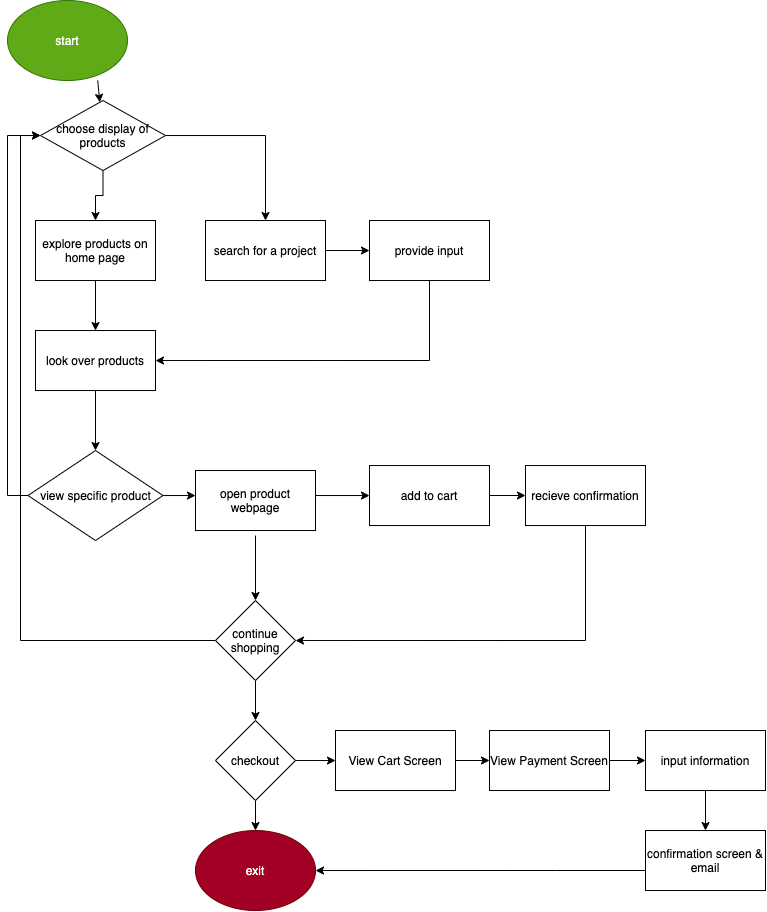

The diagram above was exported from draw.io. Its source (the exported page's mxGraphModel, read from the mxfile embedded in the PNG):
<mxGraphModel dx="900" dy="1175" grid="1" gridSize="10" guides="1" tooltips="1" connect="1" arrows="1" fold="1" page="1" pageScale="1" pageWidth="827" pageHeight="1169" math="0" shadow="0">
  <root>
    <mxCell id="0" />
    <mxCell id="1" parent="0" />
    <mxCell id="10" value="" style="edgeStyle=none;rounded=0;orthogonalLoop=1;jettySize=auto;html=1;" edge="1" parent="1" target="4">
      <mxGeometry relative="1" as="geometry">
        <mxPoint x="110.22069963047988" y="90.00259334863588" as="sourcePoint" />
      </mxGeometry>
    </mxCell>
    <mxCell id="2" value="start" style="ellipse;whiteSpace=wrap;html=1;fillColor=#60a917;strokeColor=#2D7600;fontColor=#ffffff;" vertex="1" parent="1">
      <mxGeometry x="20" y="10" width="120" height="80" as="geometry" />
    </mxCell>
    <mxCell id="8" style="edgeStyle=orthogonalEdgeStyle;rounded=0;orthogonalLoop=1;jettySize=auto;html=1;entryX=0.5;entryY=0;entryDx=0;entryDy=0;" edge="1" parent="1" source="4" target="7">
      <mxGeometry relative="1" as="geometry">
        <Array as="points">
          <mxPoint x="116" y="205.03" />
          <mxPoint x="108" y="205.03" />
        </Array>
      </mxGeometry>
    </mxCell>
    <mxCell id="9" style="edgeStyle=none;rounded=0;orthogonalLoop=1;jettySize=auto;html=1;entryX=0.5;entryY=0;entryDx=0;entryDy=0;" edge="1" parent="1" source="4" target="6">
      <mxGeometry relative="1" as="geometry">
        <Array as="points">
          <mxPoint x="278" y="145.03" />
        </Array>
      </mxGeometry>
    </mxCell>
    <mxCell id="4" value="choose display of products" style="rhombus;whiteSpace=wrap;html=1;" vertex="1" parent="1">
      <mxGeometry x="53" y="110.03" width="125" height="70" as="geometry" />
    </mxCell>
    <mxCell id="27" value="" style="edgeStyle=orthogonalEdgeStyle;rounded=0;orthogonalLoop=1;jettySize=auto;html=1;" edge="1" parent="1" source="6" target="11">
      <mxGeometry relative="1" as="geometry" />
    </mxCell>
    <mxCell id="6" value="search for a project" style="rounded=0;whiteSpace=wrap;html=1;" vertex="1" parent="1">
      <mxGeometry x="218" y="230.03" width="120" height="60" as="geometry" />
    </mxCell>
    <mxCell id="28" value="" style="edgeStyle=orthogonalEdgeStyle;rounded=0;orthogonalLoop=1;jettySize=auto;html=1;" edge="1" parent="1" source="7" target="13">
      <mxGeometry relative="1" as="geometry" />
    </mxCell>
    <mxCell id="7" value="explore products on home page" style="rounded=0;whiteSpace=wrap;html=1;" vertex="1" parent="1">
      <mxGeometry x="48" y="230.03" width="120" height="60" as="geometry" />
    </mxCell>
    <mxCell id="26" style="edgeStyle=orthogonalEdgeStyle;rounded=0;orthogonalLoop=1;jettySize=auto;html=1;entryX=1;entryY=0.5;entryDx=0;entryDy=0;" edge="1" parent="1" source="11" target="13">
      <mxGeometry relative="1" as="geometry">
        <Array as="points">
          <mxPoint x="442" y="370.03" />
        </Array>
      </mxGeometry>
    </mxCell>
    <mxCell id="11" value="provide input" style="rounded=0;whiteSpace=wrap;html=1;" vertex="1" parent="1">
      <mxGeometry x="382" y="230.03" width="120" height="60" as="geometry" />
    </mxCell>
    <mxCell id="24" style="edgeStyle=orthogonalEdgeStyle;rounded=0;orthogonalLoop=1;jettySize=auto;html=1;entryX=0.5;entryY=0;entryDx=0;entryDy=0;" edge="1" parent="1" source="13" target="14">
      <mxGeometry relative="1" as="geometry" />
    </mxCell>
    <mxCell id="13" value="look over products" style="rounded=0;whiteSpace=wrap;html=1;" vertex="1" parent="1">
      <mxGeometry x="48" y="340.03" width="120" height="60" as="geometry" />
    </mxCell>
    <mxCell id="21" value="" style="edgeStyle=none;rounded=0;orthogonalLoop=1;jettySize=auto;html=1;" edge="1" parent="1" source="14">
      <mxGeometry relative="1" as="geometry">
        <mxPoint x="208" y="505.02999999999975" as="targetPoint" />
      </mxGeometry>
    </mxCell>
    <mxCell id="23" style="edgeStyle=orthogonalEdgeStyle;rounded=0;orthogonalLoop=1;jettySize=auto;html=1;entryX=0;entryY=0.5;entryDx=0;entryDy=0;" edge="1" parent="1" source="14" target="4">
      <mxGeometry relative="1" as="geometry">
        <Array as="points">
          <mxPoint x="20" y="505.03" />
          <mxPoint x="20" y="145.03" />
        </Array>
      </mxGeometry>
    </mxCell>
    <mxCell id="14" value="view specific product" style="rhombus;whiteSpace=wrap;html=1;" vertex="1" parent="1">
      <mxGeometry x="40.5" y="460.03" width="135" height="90" as="geometry" />
    </mxCell>
    <mxCell id="29" value="" style="edgeStyle=orthogonalEdgeStyle;rounded=0;orthogonalLoop=1;jettySize=auto;html=1;" edge="1" parent="1" source="16" target="17">
      <mxGeometry relative="1" as="geometry" />
    </mxCell>
    <mxCell id="16" value="add to cart" style="rounded=0;whiteSpace=wrap;html=1;" vertex="1" parent="1">
      <mxGeometry x="382" y="475.03" width="120" height="60" as="geometry" />
    </mxCell>
    <mxCell id="32" style="edgeStyle=orthogonalEdgeStyle;rounded=0;orthogonalLoop=1;jettySize=auto;html=1;entryX=1;entryY=0.5;entryDx=0;entryDy=0;" edge="1" parent="1" source="17" target="30">
      <mxGeometry relative="1" as="geometry">
        <Array as="points">
          <mxPoint x="598" y="650.03" />
        </Array>
      </mxGeometry>
    </mxCell>
    <mxCell id="17" value="recieve confirmation" style="rounded=0;whiteSpace=wrap;html=1;" vertex="1" parent="1">
      <mxGeometry x="538" y="475.03" width="120" height="60" as="geometry" />
    </mxCell>
    <mxCell id="20" value="" style="edgeStyle=none;rounded=0;orthogonalLoop=1;jettySize=auto;html=1;" edge="1" parent="1" target="16">
      <mxGeometry relative="1" as="geometry">
        <mxPoint x="328" y="505.02999999999975" as="sourcePoint" />
      </mxGeometry>
    </mxCell>
    <mxCell id="31" value="" style="edgeStyle=orthogonalEdgeStyle;rounded=0;orthogonalLoop=1;jettySize=auto;html=1;" edge="1" parent="1" target="30">
      <mxGeometry relative="1" as="geometry">
        <mxPoint x="268" y="545.03" as="sourcePoint" />
      </mxGeometry>
    </mxCell>
    <mxCell id="35" style="edgeStyle=orthogonalEdgeStyle;rounded=0;orthogonalLoop=1;jettySize=auto;html=1;entryX=0;entryY=0.5;entryDx=0;entryDy=0;" edge="1" parent="1" source="30" target="4">
      <mxGeometry relative="1" as="geometry" />
    </mxCell>
    <mxCell id="37" value="" style="edgeStyle=orthogonalEdgeStyle;rounded=0;orthogonalLoop=1;jettySize=auto;html=1;" edge="1" parent="1" source="30" target="36">
      <mxGeometry relative="1" as="geometry" />
    </mxCell>
    <mxCell id="30" value="continue shopping" style="rhombus;whiteSpace=wrap;html=1;" vertex="1" parent="1">
      <mxGeometry x="228" y="610.03" width="80" height="80" as="geometry" />
    </mxCell>
    <mxCell id="33" value="open product webpage" style="rounded=0;whiteSpace=wrap;html=1;" vertex="1" parent="1">
      <mxGeometry x="208" y="480.03" width="120" height="60" as="geometry" />
    </mxCell>
    <mxCell id="34" style="edgeStyle=orthogonalEdgeStyle;rounded=0;orthogonalLoop=1;jettySize=auto;html=1;exitX=0.5;exitY=1;exitDx=0;exitDy=0;" edge="1" parent="1" source="33" target="33">
      <mxGeometry relative="1" as="geometry" />
    </mxCell>
    <mxCell id="39" value="" style="edgeStyle=orthogonalEdgeStyle;rounded=0;orthogonalLoop=1;jettySize=auto;html=1;" edge="1" parent="1" source="36" target="38">
      <mxGeometry relative="1" as="geometry" />
    </mxCell>
    <mxCell id="44" value="" style="edgeStyle=orthogonalEdgeStyle;rounded=0;orthogonalLoop=1;jettySize=auto;html=1;" edge="1" parent="1" source="36" target="43">
      <mxGeometry relative="1" as="geometry" />
    </mxCell>
    <mxCell id="36" value="checkout" style="rhombus;whiteSpace=wrap;html=1;" vertex="1" parent="1">
      <mxGeometry x="228" y="730.03" width="80" height="80" as="geometry" />
    </mxCell>
    <mxCell id="45" value="" style="edgeStyle=orthogonalEdgeStyle;rounded=0;orthogonalLoop=1;jettySize=auto;html=1;" edge="1" parent="1" source="38" target="40">
      <mxGeometry relative="1" as="geometry" />
    </mxCell>
    <mxCell id="38" value="View Cart Screen" style="whiteSpace=wrap;html=1;" vertex="1" parent="1">
      <mxGeometry x="348" y="740.03" width="120" height="60" as="geometry" />
    </mxCell>
    <mxCell id="46" value="" style="edgeStyle=orthogonalEdgeStyle;rounded=0;orthogonalLoop=1;jettySize=auto;html=1;" edge="1" parent="1" source="40" target="41">
      <mxGeometry relative="1" as="geometry" />
    </mxCell>
    <mxCell id="40" value="View Payment Screen" style="rounded=0;whiteSpace=wrap;html=1;" vertex="1" parent="1">
      <mxGeometry x="502" y="740.03" width="120" height="60" as="geometry" />
    </mxCell>
    <mxCell id="47" value="" style="edgeStyle=orthogonalEdgeStyle;rounded=0;orthogonalLoop=1;jettySize=auto;html=1;" edge="1" parent="1" source="41" target="42">
      <mxGeometry relative="1" as="geometry" />
    </mxCell>
    <mxCell id="41" value="input information" style="rounded=0;whiteSpace=wrap;html=1;" vertex="1" parent="1">
      <mxGeometry x="658" y="740.03" width="120" height="60" as="geometry" />
    </mxCell>
    <mxCell id="48" style="edgeStyle=orthogonalEdgeStyle;rounded=0;orthogonalLoop=1;jettySize=auto;html=1;entryX=1;entryY=0.5;entryDx=0;entryDy=0;" edge="1" parent="1" source="42" target="43">
      <mxGeometry relative="1" as="geometry">
        <Array as="points">
          <mxPoint x="568" y="880.03" />
          <mxPoint x="568" y="880.03" />
        </Array>
      </mxGeometry>
    </mxCell>
    <mxCell id="42" value="confirmation screen &amp;amp; email" style="rounded=0;whiteSpace=wrap;html=1;" vertex="1" parent="1">
      <mxGeometry x="658" y="840.03" width="120" height="60" as="geometry" />
    </mxCell>
    <mxCell id="43" value="exit" style="ellipse;whiteSpace=wrap;html=1;fillColor=#a20025;strokeColor=#6F0000;fontColor=#ffffff;" vertex="1" parent="1">
      <mxGeometry x="208" y="840.03" width="120" height="80" as="geometry" />
    </mxCell>
  </root>
</mxGraphModel>